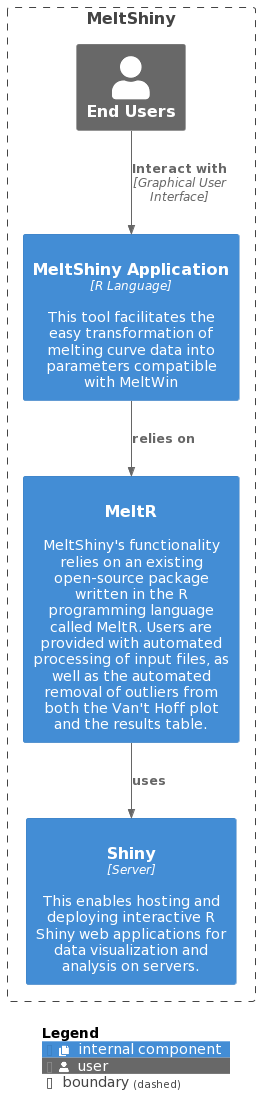

The diagram above was rendered by PlantUML. Its source (embedded in the PNG):
@startuml
!include https://raw.githubusercontent.com/plantuml-stdlib/C4-PlantUML/master/C4_Context.puml
!include https://raw.githubusercontent.com/plantuml-stdlib/C4-PlantUML/master/C4_Container.puml

!define DEVICONS https://raw.githubusercontent.com/tupadr3/plantuml-icon-font-sprites/master/devicons
!define DEVICONS2 https://raw.githubusercontent.com/tupadr3/plantuml-icon-font-sprites/master/devicons2
!define FONTAWESOME https://raw.githubusercontent.com/tupadr3/plantuml-icon-font-sprites/master/font-awesome-5
!include DEVICONS2/python.puml
!include DEVICONS/sqllite.puml
!include FONTAWESOME/file_excel.puml
!include FONTAWESOME/file_alt.puml
!include FONTAWESOME/file_word.puml
!include FONTAWESOME/copy.puml
!include FONTAWESOME/box_open.puml
!include FONTAWESOME/microchip.puml

UpdateElementStyle(external_system, $sprite="box_open", $legendText="external package", $shape=RoundedBoxShape())
UpdateElementStyle(external_person, $sprite="person", $legendText="user")
UpdateElementStyle(container, $legendText="internal component", $sprite="copy")




Boundary(b1, "MeltShiny"){
Person_Ext(users, "End Users")
   Container(MA, "MeltShiny Application", "R Language", "This tool facilitates the easy transformation of melting curve data into parameters compatible with MeltWin", $sprite="r")
   Container(lang, "MeltR", "", "MeltShiny's functionality relies on an existing open-source package written in the R programming language called MeltR. Users are provided with automated processing of input files, as well as the automated removal of outliers from both the Van't Hoff plot and the results table. ", $sprite="file_alft")
   Container(server, "Shiny", "Server", "This enables hosting and deploying interactive R Shiny web applications for data visualization and analysis on servers.", $sprite="file_alft")
}

Rel_D(MA, lang, "relies on")
Rel_D(lang, server, "uses")
Rel_D(users, MA, "Interact with", "Graphical User Interface")

SHOW_LEGEND()
@enduml